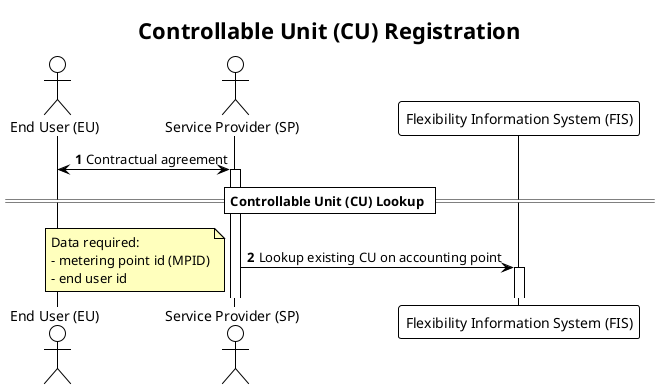

The diagram above was rendered by PlantUML. Its source (embedded in the PNG):
@startuml controllable_unit_lookup
!theme plain

title Controllable Unit (CU) Registration

autonumber
skinparam note {
    BackgroundColor #FFFFBD
}

actor "End User (EU)" AS EU
actor "Service Provider (SP)" as SP
participant "Flexibility Information System (FIS)" as FIS

EU <-> SP: Contractual agreement
activate SP

== Controllable Unit (CU) Lookup ==

SP -> FIS: Lookup existing CU on accounting point
note left
    Data required:
    - metering point id (MPID)
    - end user id
end note

activate FIS


@enduml